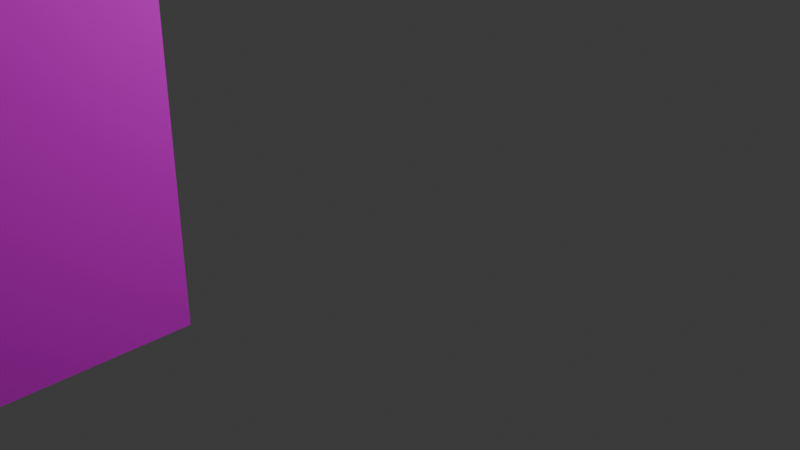 # Source: 1R.blend  (saved by Blender 4.0.36; exported with 4.5.12 LTS)
import bpy
from mathutils import Matrix  # noqa: F401  (used for matrix-valued properties, if any)

bpy.ops.wm.read_factory_settings(use_empty=True)
scene = bpy.context.scene
scene.name = 'Scene'

# ---- collections
col_collection = bpy.data.collections.new('Collection'); scene.collection.children.link(col_collection)

# ---- images (referenced by path relative to the original .blend; pixels are not part of the script)
import os
ASSET_DIR = os.environ.get("B2B_ASSET_DIR", "")  # directory of the original .blend (textures are referenced by path, not embedded)
HERE = os.path.dirname(os.path.abspath(__file__))  # packed textures are extracted next to this script under _unpacked/

def load_image(name, relpath, width, height, colorspace="sRGB"):
    """Load a texture the original file referenced (path relative to the .blend, or extracted next to this script)."""
    p = next((c for c in (os.path.join(HERE, relpath), os.path.join(ASSET_DIR, relpath)) if relpath and os.path.exists(c)), "")
    if p:
        img = bpy.data.images.load(p, check_existing=True)
        img.name = name
    else:  # same state as the original file: an image datablock whose file is absent (Cycles renders it pink)
        img = bpy.data.images.new(name, width, height)
        img.source = "FILE"
        img.filepath = "//" + (relpath or name)
    img.colorspace_settings.name = colorspace
    return img
img_dsc01183p_0_png = load_image('DSC01183p-0.png', 'DSC01183p-0.png', 1024, 1024, 'sRGB')
img_dsc01184p_1_png = load_image('DSC01184p-1.png', 'DSC01184p-1.png', 1024, 1024, 'sRGB')

# ---- materials (node trees are filled in below, after node groups)
mat_022 = bpy.data.materials.new('マテリアル.022')
mat_022.use_transparent_shadow = False
mat_023 = bpy.data.materials.new('マテリアル.023')
mat_023.use_transparent_shadow = False

# ---- material node trees
mat_022.use_nodes = True; mat_022.node_tree.nodes.clear()
_N = mat_022.node_tree.nodes; _L = mat_022.node_tree.links
n0 = _N.new('ShaderNodeBsdfPrincipled'); n0.name = 'プリンシプルBSDF'; n0.location = (10, 300)
n0.inputs[3].default_value = 1.45
n1 = _N.new('ShaderNodeOutputMaterial'); n1.name = 'マテリアル出力'; n1.location = (300, 300)
n2 = _N.new('ShaderNodeTexImage'); n2.name = '画像テクスチャ'; n2.location = (-280, 275)
n2.image = img_dsc01183p_0_png
_L.new(n0.outputs[0], n1.inputs[0])
_L.new(n2.outputs[0], n0.inputs[0])
n1.is_active_output = True
mat_023.use_nodes = True; mat_023.node_tree.nodes.clear()
_N = mat_023.node_tree.nodes; _L = mat_023.node_tree.links
n0 = _N.new('ShaderNodeBsdfPrincipled'); n0.name = 'プリンシプルBSDF'; n0.location = (10, 300)
n0.inputs[3].default_value = 1.45
n1 = _N.new('ShaderNodeOutputMaterial'); n1.name = 'マテリアル出力'; n1.location = (300, 300)
n2 = _N.new('ShaderNodeTexImage'); n2.name = '画像テクスチャ'; n2.location = (-280, 275)
n2.image = img_dsc01184p_1_png
_L.new(n0.outputs[0], n1.inputs[0])
_L.new(n2.outputs[0], n0.inputs[0])
n1.is_active_output = True

# ---- world
world_world = bpy.data.worlds.new('World'); scene.world = world_world
world_world.use_nodes = True; world_world.node_tree.nodes.clear()
_N = world_world.node_tree.nodes; _L = world_world.node_tree.links
n0 = _N.new('ShaderNodeOutputWorld'); n0.name = 'World Output'; n0.location = (300, 300)
n1 = _N.new('ShaderNodeBackground'); n1.name = 'Background'; n1.location = (10, 300)
n1.inputs[0].default_value = (0.05088, 0.05088, 0.05088, 1.0)
_L.new(n1.outputs[0], n0.inputs[0])
n0.is_active_output = True
world_world.color = (0.05088, 0.05088, 0.05088)
world_world.use_sun_shadow = False
world_world.sun_shadow_jitter_overblur = 0.0

# ---- cameras
cam_camera = bpy.data.cameras.new('Camera')
cam_camera.clip_end = 100.0
cam_camera.ortho_scale = 7.314

# ---- lights
light_light = bpy.data.lights.new('Light', 'POINT')
light_light.transmission_factor = 0.0
light_light.use_soft_falloff = False
light_light.energy = 1000.0
light_light.shadow_soft_size = 0.1
light_light.shadow_maximum_resolution = 0.006
light_light.use_absolute_resolution = True

# ---- meshes
me_022 = bpy.data.meshes.new('立方体.022')
me_022.from_pydata([(-1.394, -0.8166, -1.0), (-1.394, -0.8166, 106.5), (1.0, -1.0, -1.0), (1.0, -1.0, 106.5), (9.32, -3.364, -1.0), (9.32, -3.364, 106.5), (15.29, -3.253, -1.0), (15.29, -3.253, 106.5), (9.126, -1.947, -1.0), (9.126, -1.947, 106.5), (5.18, -2.034, -1.0), (5.18, -2.034, 106.5), (1.205, -1.367, -1.0), (1.205, -1.367, 106.5), (5.151, -1.28, -1.0), (5.151, -1.28, 106.5), (15.29, -3.253, -1.0), (15.29, -3.253, 89.75), (18.58, -3.301, -1.0), (18.58, -3.301, 89.75)], [], [(2, 3, 1, 0), (6, 7, 5, 4), (8, 9, 11, 10), (14, 15, 13, 12), (18, 19, 17, 16)])
me_022.polygons.foreach_set('material_index', [1, 0, 0, 1, 0])
_uv = me_022.uv_layers.new(name='UVマップ')
_uv.uv.foreach_set('vector', [0.5078, 1.49e-05, 0.5078, 1.0, 1.495e-05, 1.0, 1.495e-05, 1.49e-05, 0.9974, 2.357e-05, 0.9974, 1.0, 2.357e-05, 1.0, 2.357e-05, 2.357e-05, 0.5251, 1.913e-05, 0.5251, 1.0, 1.916e-05, 1.0, 1.923e-05, 1.913e-05, 0.9994, 1.916e-05, 0.9994, 1.0, 1.916e-05, 1.0, 1.916e-05, 1.916e-05, 0.8613, 1.734e-05, 0.8613, 0.8768, 1.003, 0.8768, 1.003, 1.734e-05])
me_022.materials.append(mat_022)
me_022.materials.append(mat_023)
me_022.update()

# ---- objects
ob_light = bpy.data.objects.new('Light', light_light)
ob_camera = bpy.data.objects.new('Camera', cam_camera)
ob_022 = bpy.data.objects.new('立方体.022', me_022)

# ---- transforms, parenting, visibility, modifiers, constraints
ob_light.location = (4.076, 1.005, 5.904)
ob_light.rotation_euler = (0.6503, 0.05522, 1.866)
ob_light.lock_rotations_4d = False
ob_light.empty_display_type = 'ARROWS'
ob_light.color = (0.0, 0.0, 0.0, 0.0)
ob_light.lineart.crease_threshold = 0.0
ob_camera.location = (7.359, -6.926, 4.958)
ob_camera.rotation_euler = (1.109, 0.0, 0.8149)
ob_camera.lock_rotations_4d = False
ob_camera.empty_display_type = 'ARROWS'
ob_camera.color = (0.0, 0.0, 0.0, 0.0)
ob_camera.display_type = 'WIRE'
ob_camera.lineart.crease_threshold = 0.0
ob_022.location = (5.957, -10.52, 0.0)
ob_022.rotation_euler = (0.0, -0.0, -1.482)
ob_022.scale = (6.172, 6.587, 0.3049)

# ---- collection membership
col_collection.objects.link(ob_light)
col_collection.objects.link(ob_camera)
col_collection.objects.link(ob_022)

# ---- scene / render settings (as saved in the file)
scene.camera = ob_camera
scene.frame_start = 1; scene.frame_end = 250; scene.frame_set(1)
scene.render.engine = 'BLENDER_EEVEE_NEXT'
scene.cycles.sampling_pattern = 'TABULATED_SOBOL'
bpy.context.view_layer.update()
